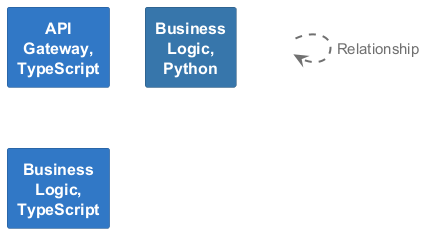

The diagram above was rendered by PlantUML. Its source (embedded in the PNG):
@startuml
set separator none

skinparam {
  shadowing false
  arrowFontSize 15
  defaultTextAlignment center
  wrapWidth 100
  maxMessageSize 100
}
hide stereotype

skinparam rectangle<<_transparent>> {
  BorderColor transparent
  BackgroundColor transparent
  FontColor transparent
}

skinparam rectangle<<1>> {
  BackgroundColor #3178c6
  FontColor #ffffff
  BorderColor #22548a
}
rectangle "==API Gateway, TypeScript" <<1>>

skinparam rectangle<<2>> {
  BackgroundColor #3776ab
  FontColor #ffffff
  BorderColor #265277
}
rectangle "==Business Logic, Python" <<2>>

skinparam rectangle<<3>> {
  BackgroundColor #3178c6
  FontColor #ffffff
  BorderColor #22548a
}
rectangle "==Business Logic, TypeScript" <<3>>

rectangle "." <<_transparent>> as 4
4 .[#707070,thickness=2].> 4 : "<color:#707070>Relationship"


@enduml